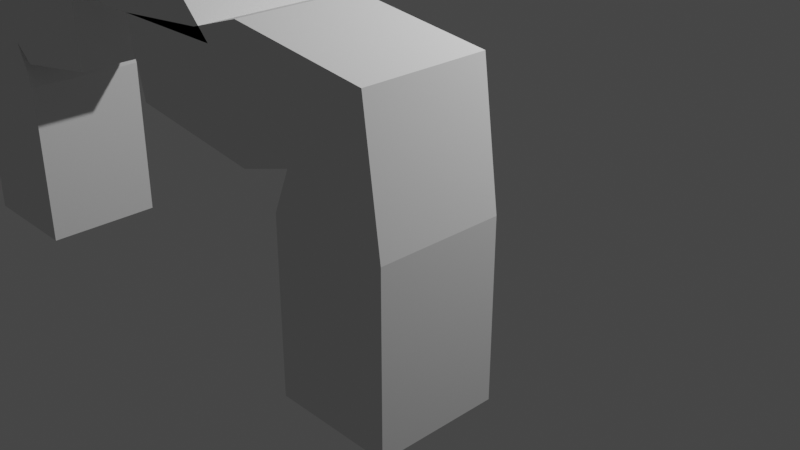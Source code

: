 # Source: Skin_Modifiers.blend  (saved by Blender 2.93.21; exported with 4.5.12 LTS)
import bpy
from mathutils import Matrix  # noqa: F401  (used for matrix-valued properties, if any)

bpy.ops.wm.read_factory_settings(use_empty=True)
scene = bpy.context.scene
scene.name = 'Scene'

# ---- collections
col_collection = bpy.data.collections.new('Collection'); scene.collection.children.link(col_collection)

# ---- world
world_world = bpy.data.worlds.new('World'); scene.world = world_world
world_world.use_nodes = True; world_world.node_tree.nodes.clear()
_N = world_world.node_tree.nodes; _L = world_world.node_tree.links
n0 = _N.new('ShaderNodeOutputWorld'); n0.name = 'World Output'; n0.location = (300, 300)
n1 = _N.new('ShaderNodeBackground'); n1.name = 'Background'; n1.location = (10, 300)
n1.inputs[0].default_value = (0.05088, 0.05088, 0.05088, 1.0)
_L.new(n1.outputs[0], n0.inputs[0])
n0.is_active_output = True
world_world.color = (0.05088, 0.05088, 0.05088)
world_world.use_sun_shadow = False
world_world.sun_shadow_jitter_overblur = 0.0

# ---- cameras
cam_camera = bpy.data.cameras.new('Camera')
cam_camera.clip_end = 100.0
cam_camera.ortho_scale = 7.314

# ---- lights
light_light = bpy.data.lights.new('Light', 'POINT')
light_light.transmission_factor = 0.0
light_light.energy = 1000.0
light_light.shadow_soft_size = 0.1
light_light.shadow_maximum_resolution = 0.006
light_light.use_absolute_resolution = True

# ---- meshes
me_plane = bpy.data.meshes.new('Plane')
me_plane.from_pydata([(-0.06437, -1.25, 1.2), (-0.06437, -0.75, 1.2), (-0.06437, -0.75, 1.7), (-0.06437, -1.25, 1.7), (0.4356, -1.25, 1.2), (-0.06437, -1.25, 1.2), (-0.06437, -0.75, 1.2), (0.4356, -0.75, 1.2), (1.25, -1.25, 0.0), (0.75, -1.25, 0.0), (0.75, -0.75, 0.0), (1.25, -0.75, 0.0), (0.3624, -1.25, 1.24), (0.008856, -1.25, 0.8864), (0.008856, -0.75, 0.8864), (0.3624, -0.75, 1.24), (1.177, -1.25, 1.24), (0.8232, -1.25, 0.8864), (0.8232, -0.75, 0.8864), (1.177, -0.75, 1.24), (-0.455, -1.25, 1.273), (-0.455, -0.75, 1.273), (-0.8085, -0.75, 1.626), (-0.8085, -1.25, 1.626), (-0.455, -1.25, 0.8847), (-0.455, -0.75, 0.8847), (-0.8085, -0.75, 1.238), (-0.8085, -1.25, 1.238), (-0.9858, -1.25, 0.8847), (-0.9858, -0.75, 0.8847), (-1.339, -0.75, 1.238), (-1.339, -1.25, 1.238), (-0.9126, -1.25, -0.015), (-0.9126, -0.75, -0.015), (-1.413, -0.75, -0.015), (-1.413, -1.25, -0.015), (-0.2231, -1.25, 1.2), (-0.2231, -0.75, 1.2), (-0.2231, -0.75, 1.7), (-0.2231, -1.25, 1.7), (1.25, -1.25, 0.3544), (0.75, -1.25, 0.3544), (0.75, -0.75, 0.3544), (1.25, -0.75, 0.3544), (1.25, -1.25, 0.7088), (0.75, -1.25, 0.7088), (0.75, -0.75, 0.7088), (1.25, -0.75, 0.7088), (0.5928, -1.25, 1.313), (0.5928, -1.25, 0.8132), (0.5928, -0.75, 0.8132), (0.5928, -0.75, 1.313), (-0.8972, -1.25, 0.8115), (-0.8972, -0.75, 0.8115), (-0.8972, -0.75, 1.312), (-0.8972, -1.25, 1.312), (-0.9126, -1.25, 0.7027), (-0.9126, -0.75, 0.7027), (-1.413, -0.75, 0.7027), (-1.413, -1.25, 0.7027), (-0.9126, -1.25, 0.3438), (-0.9126, -0.75, 0.3438), (-1.413, -0.75, 0.3438), (-1.413, -1.25, 0.3438)], [], [(0, 1, 6, 5), (1, 2, 7, 6), (2, 3, 4, 7), (3, 0, 5, 4), (8, 9, 10, 11), (35, 34, 33, 32), (36, 37, 1, 0), (37, 38, 2, 1), (38, 39, 3, 2), (39, 36, 0, 3), (20, 21, 37, 36), (21, 22, 38, 37), (22, 23, 39, 38), (23, 20, 36, 39), (4, 5, 13, 12), (5, 6, 14, 13), (6, 7, 15, 14), (7, 4, 12, 15), (40, 41, 9, 8), (41, 42, 10, 9), (42, 43, 11, 10), (43, 40, 8, 11), (44, 45, 41, 40), (45, 46, 42, 41), (46, 47, 43, 42), (47, 44, 40, 43), (16, 17, 45, 44), (17, 18, 46, 45), (18, 19, 47, 46), (19, 16, 44, 47), (48, 49, 17, 16), (49, 50, 18, 17), (50, 51, 19, 18), (51, 48, 16, 19), (12, 13, 49, 48), (13, 14, 50, 49), (14, 15, 51, 50), (15, 12, 48, 51), (24, 25, 21, 20), (25, 26, 22, 21), (26, 27, 23, 22), (27, 24, 20, 23), (52, 53, 25, 24), (53, 54, 26, 25), (54, 55, 27, 26), (55, 52, 24, 27), (28, 29, 53, 52), (29, 30, 54, 53), (30, 31, 55, 54), (31, 28, 52, 55), (56, 57, 29, 28), (57, 58, 30, 29), (58, 59, 31, 30), (59, 56, 28, 31), (60, 61, 57, 56), (61, 62, 58, 57), (62, 63, 59, 58), (63, 60, 56, 59), (32, 33, 61, 60), (33, 34, 62, 61), (34, 35, 63, 62), (35, 32, 60, 63)])
me_plane.use_remesh_fix_poles = True
me_plane.use_remesh_preserve_attributes = False
me_plane.update()

# ---- objects
ob_light = bpy.data.objects.new('Light', light_light)
ob_camera = bpy.data.objects.new('Camera', cam_camera)
ob_plane = bpy.data.objects.new('Plane', me_plane)

# ---- transforms, parenting, visibility, modifiers, constraints
ob_light.location = (4.076, 1.005, 5.904)
ob_light.rotation_euler = (0.6503, 0.05522, 1.866)
ob_light.lock_rotations_4d = False
ob_light.empty_display_type = 'ARROWS'
ob_light.color = (0.0, 0.0, 0.0, 0.0)
ob_light.lineart.crease_threshold = 0.0
ob_camera.location = (7.359, -6.926, 4.958)
ob_camera.rotation_euler = (1.109, 0.0, 0.8149)
ob_camera.lock_rotations_4d = False
ob_camera.empty_display_type = 'ARROWS'
ob_camera.color = (0.0, 0.0, 0.0, 0.0)
ob_camera.display_type = 'WIRE'
ob_camera.lineart.crease_threshold = 0.0
ob_plane.location = (0.0, 0.0, 0.0)
ob_plane.scale = (2.191, 2.191, 2.191)

# ---- collection membership
col_collection.objects.link(ob_light)
col_collection.objects.link(ob_camera)
col_collection.objects.link(ob_plane)

# ---- scene / render settings (as saved in the file)
scene.camera = ob_camera
scene.frame_start = 1; scene.frame_end = 250; scene.frame_set(1)
scene.render.engine = 'BLENDER_EEVEE_NEXT'
scene.cycles.use_denoising = False
scene.cycles.samples = 128
scene.cycles.sampling_pattern = 'TABULATED_SOBOL'
scene.cycles.use_adaptive_sampling = False
scene.cycles.use_light_tree = False
scene.view_settings.view_transform = 'Filmic'
bpy.context.view_layer.update()
